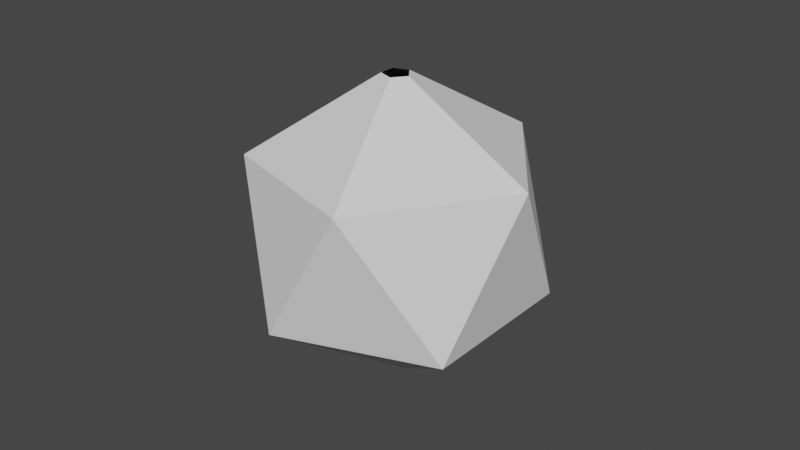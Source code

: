 # Source: Ikosaeder.blend  (saved by Blender 3.1.7; exported with 4.5.12 LTS)
import bpy
from mathutils import Matrix  # noqa: F401  (used for matrix-valued properties, if any)

bpy.ops.wm.read_factory_settings(use_empty=True)
scene = bpy.context.scene
scene.name = 'Scene'

# ---- collections
col_collection = bpy.data.collections.new('Collection'); scene.collection.children.link(col_collection)

# ---- world
world_world = bpy.data.worlds.new('World'); scene.world = world_world
world_world.use_nodes = True; world_world.node_tree.nodes.clear()
_N = world_world.node_tree.nodes; _L = world_world.node_tree.links
n0 = _N.new('ShaderNodeOutputWorld'); n0.name = 'World Output'; n0.location = (300, 300)
n1 = _N.new('ShaderNodeBackground'); n1.name = 'Background'; n1.location = (10, 300)
n1.inputs[0].default_value = (0.05088, 0.05088, 0.05088, 1.0)
_L.new(n1.outputs[0], n0.inputs[0])
n0.is_active_output = True
world_world.color = (0.05088, 0.05088, 0.05088)
world_world.use_sun_shadow = False
world_world.sun_shadow_jitter_overblur = 0.0

# ---- meshes
me_solid_004 = bpy.data.meshes.new('Solid.004')
me_solid_004.from_pydata([(0.08507, -0.05257, 0.0), (-0.08507, -0.05257, 0.0), (0.08507, 0.05257, 0.0), (-0.08507, 0.05257, 0.0), (0.05257, 2.98e-08, 0.08507), (0.05257, 2.98e-08, -0.08507), (-0.05257, 2.98e-08, -0.08507), (-1.164e-10, -0.08507, 0.05257), (-1.164e-10, 0.08507, 0.05257), (-1.164e-10, -0.08507, -0.05257), (-1.164e-10, 0.08507, -0.05257), (-0.04697, -0.008407, 0.08126), (-0.05521, -0.004924, 0.0765), (-0.05521, 0.004925, 0.0765), (-0.04697, 0.008407, 0.08126), (-0.04141, 2.98e-08, 0.08447)], [], [(4, 7, 0), (0, 9, 5), (4, 2, 8), (2, 5, 10), (7, 11, 12, 1), (1, 6, 9), (8, 3, 13, 14), (3, 10, 6), (7, 9, 0), (1, 9, 7), (8, 2, 10), (3, 8, 10), (4, 0, 2), (5, 2, 0), (3, 1, 12, 13), (6, 1, 3), (11, 7, 4, 15), (8, 14, 15, 4), (9, 6, 5), (10, 5, 6)])
_uv = me_solid_004.uv_layers.new(name='UVMap')
_uv.uv.foreach_set('vector', [0.0001074, 0.9999, 0.0001074, 0.8181, 0.1575, 0.909, 0.4726, 0.4548, 0.4726, 0.6365, 0.3152, 0.5457, 0.0001073, 0.091, 0.1575, 0.1819, 0.0001074, 0.2728, 0.1577, 0.4548, 0.3152, 0.5457, 0.1577, 0.6365, 0.3152, 0.3637, 0.3152, 0.2023, 0.3319, 0.1915, 0.4726, 0.2728, 0.0001074, 0.6363, 0.1575, 0.5454, 0.1575, 0.7272, 0.3152, 0.0001073, 0.4726, 0.091, 0.3319, 0.1722, 0.3152, 0.1615, 0.0001074, 0.4546, 0.1575, 0.3637, 0.1575, 0.5454, 0.0001074, 0.8181, 0.1575, 0.7272, 0.1575, 0.909, 0.0001074, 0.6363, 0.1575, 0.7272, 0.0001074, 0.8181, 0.0001074, 0.2728, 0.1575, 0.1819, 0.1575, 0.3637, 0.0001074, 0.4546, 0.0001074, 0.2728, 0.1575, 0.3637, 0.0001073, 0.091, 0.1575, 0.0001073, 0.1575, 0.1819, 0.3152, 0.5457, 0.1577, 0.4548, 0.3152, 0.3639, 0.4726, 0.091, 0.4726, 0.2728, 0.3319, 0.1915, 0.3319, 0.1722, 0.1575, 0.5454, 0.0001074, 0.6363, 0.0001074, 0.4546, 0.3152, 0.2023, 0.3152, 0.3637, 0.1577, 0.2728, 0.2969, 0.1924, 0.3152, 0.0001073, 0.3152, 0.1615, 0.2969, 0.1713, 0.1577, 0.091, 0.4726, 0.6365, 0.3152, 0.7274, 0.3152, 0.5457, 0.1577, 0.6365, 0.3152, 0.5457, 0.3152, 0.7274])
me_solid_004.use_remesh_fix_poles = True
me_solid_004.use_remesh_preserve_attributes = False
me_solid_004.update()

# ---- objects
ob_ikosaeder = bpy.data.objects.new('Ikosaeder', me_solid_004)

# ---- transforms, parenting, visibility, modifiers, constraints
ob_ikosaeder.location = (0.0, 0.0, 0.0)
ob_ikosaeder.rotation_euler = (0.0, 0.5236, 0.0)
ob_ikosaeder.scale = (0.495, 0.495, 0.495)

# ---- collection membership
col_collection.objects.link(ob_ikosaeder)

# ---- scene / render settings (as saved in the file)
scene.frame_start = 1; scene.frame_end = 250; scene.frame_set(1)
scene.render.engine = 'BLENDER_EEVEE_NEXT'
scene.cycles.use_denoising = False
scene.cycles.samples = 128
scene.cycles.sampling_pattern = 'TABULATED_SOBOL'
scene.cycles.use_adaptive_sampling = False
scene.cycles.use_light_tree = False
scene.view_settings.view_transform = 'Filmic'
bpy.context.view_layer.update()

# ---- added for rendering (the .blend has no active camera and no usable light): camera, sun
cam_auto = bpy.data.cameras.new('AutoCamera')
cam_auto.lens = 50.0
cam_auto.sensor_width = 36.0
cam_auto.clip_end = 1000.0
ob_auto_camera = bpy.data.objects.new('AutoCamera', cam_auto)
scene.collection.objects.link(ob_auto_camera)
ob_auto_camera.location = (0.185045, -0.222054, 0.148036)
ob_auto_camera.rotation_euler = (1.09748, -7.21219e-08, 0.694738)
scene.camera = ob_auto_camera
light_auto_sun = bpy.data.lights.new('AutoSun', 'SUN')
light_auto_sun.energy = 3.0
light_auto_sun.angle = 0.0523599
ob_auto_sun = bpy.data.objects.new('AutoSun', light_auto_sun)
scene.collection.objects.link(ob_auto_sun)
ob_auto_sun.rotation_euler = (0.872665, 0.174533, 0.523599)
bpy.context.view_layer.update()
